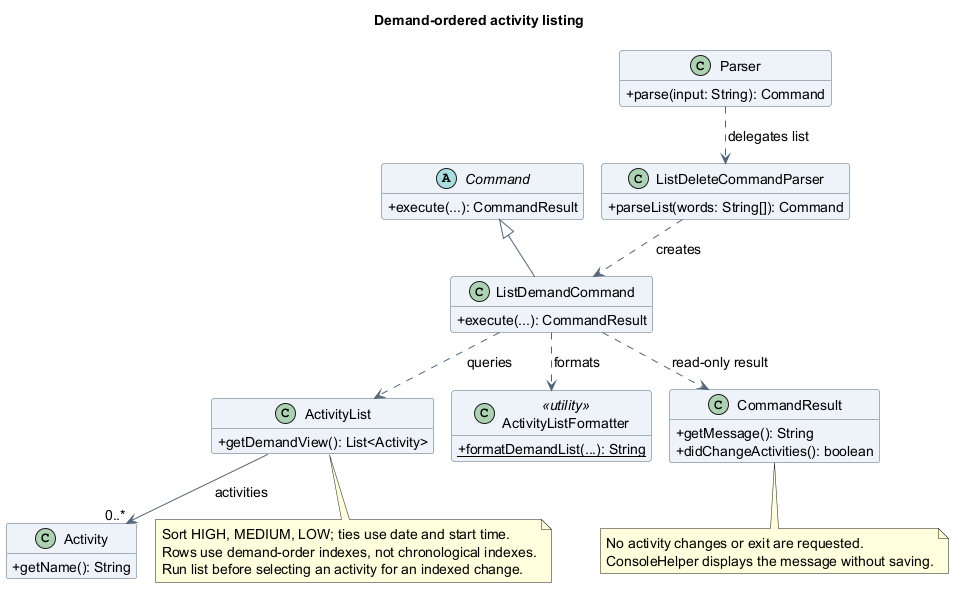

The diagram above was rendered by PlantUML. Its source (embedded in the PNG):
@startuml
!pragma layout smetana
title Demand-ordered activity listing
skinparam backgroundColor white
skinparam shadowing false
skinparam defaultFontName SansSerif
skinparam defaultFontSize 14
skinparam ArrowColor #526477
skinparam classAttributeIconSize 0
skinparam classBackgroundColor #EDF3F8
skinparam classBorderColor #526477
hide empty members

abstract class Command {
  +execute(...): CommandResult
}
class Parser {
  +parse(input: String): Command
}
class ListDeleteCommandParser {
  +parseList(words: String[]): Command
}
class ListDemandCommand {
  +execute(...): CommandResult
}
class ActivityList {
  +getDemandView(): List<Activity>
}
class Activity {
  +getName(): String
}
class ActivityListFormatter <<utility>> {
  {static} +formatDemandList(...): String
}
class CommandResult {
  +getMessage(): String
  +didChangeActivities(): boolean
}
Command <|-- ListDemandCommand
Parser ..> ListDeleteCommandParser : delegates list
ListDeleteCommandParser ..> ListDemandCommand : creates
ListDemandCommand ..> ActivityList : queries
ListDemandCommand ..> ActivityListFormatter : formats
ListDemandCommand ..> CommandResult : read-only result
ActivityList --> "0..*" Activity : activities
note bottom of ActivityList
  Sort HIGH, MEDIUM, LOW; ties use date and start time.
  Rows use demand-order indexes, not chronological indexes.
  Run list before selecting an activity for an indexed change.
end note
note bottom of CommandResult
  No activity changes or exit are requested.
  ConsoleHelper displays the message without saving.
end note
@enduml